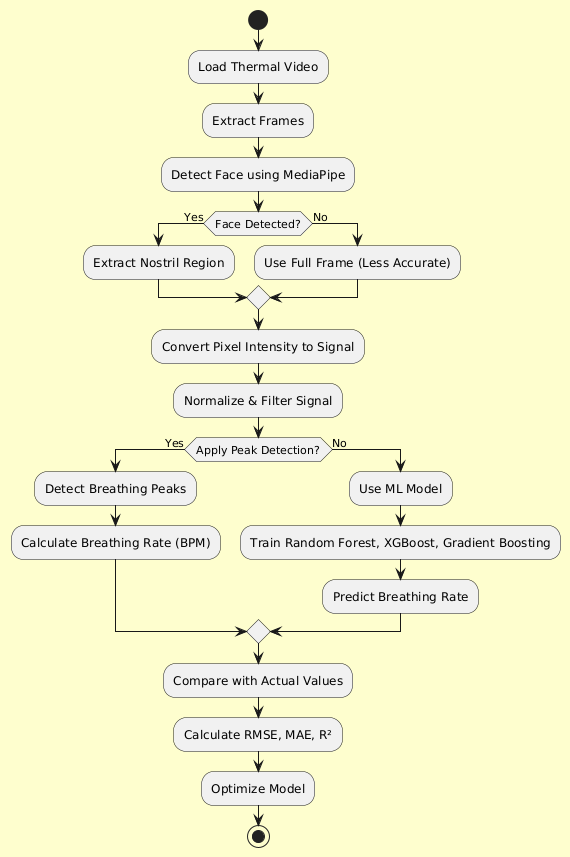

The diagram above was rendered by PlantUML. Its source (embedded in the PNG):
@startuml
skinparam backgroundColor #FEFECE

start
:Load Thermal Video;
:Extract Frames;
:Detect Face using MediaPipe;

if (Face Detected?) then (Yes)
    :Extract Nostril Region;
else (No)
    :Use Full Frame (Less Accurate);
endif

:Convert Pixel Intensity to Signal;
:Normalize & Filter Signal;

if (Apply Peak Detection?) then (Yes)
    :Detect Breathing Peaks;
    :Calculate Breathing Rate (BPM);
else (No)
    :Use ML Model;
    :Train Random Forest, XGBoost, Gradient Boosting;
    :Predict Breathing Rate;
endif

:Compare with Actual Values;
:Calculate RMSE, MAE, R²;
:Optimize Model;

stop
@enduml